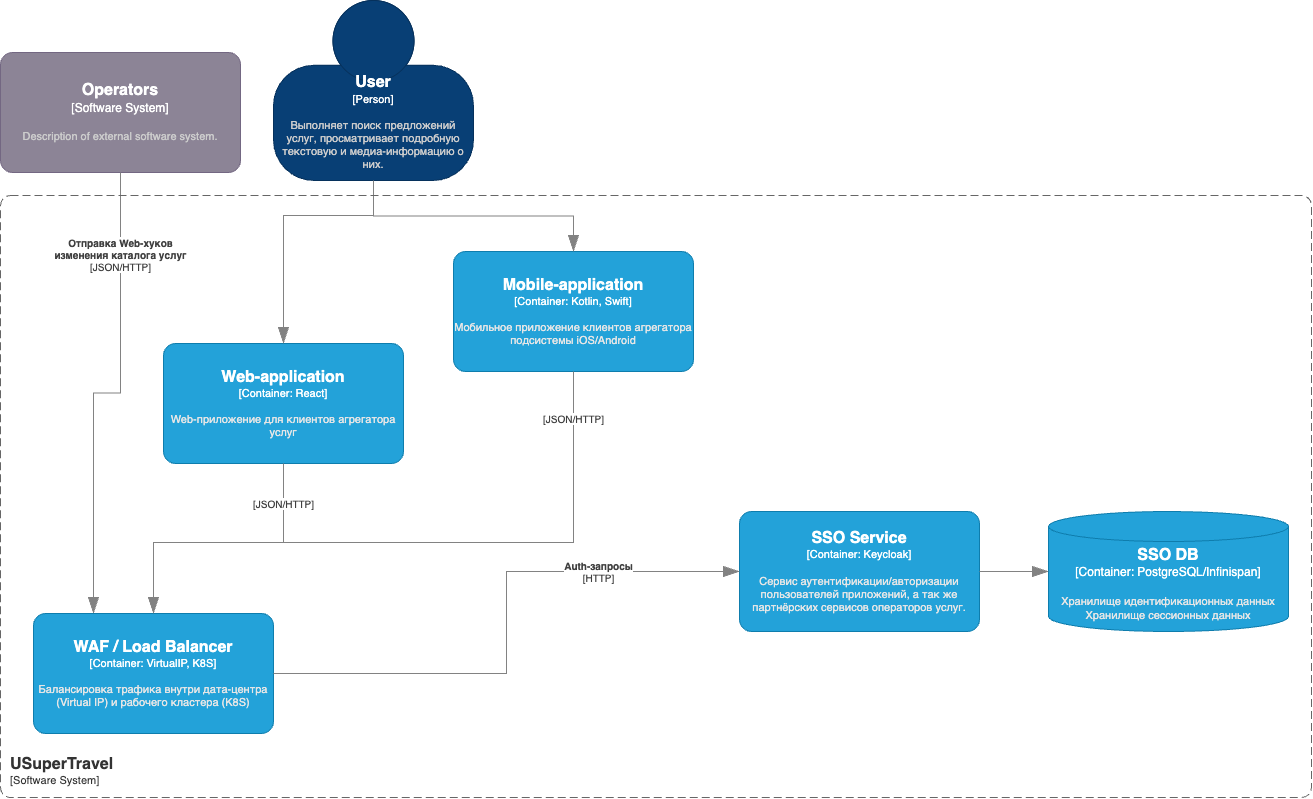

The diagram above was exported from draw.io. Its source (the exported page's mxGraphModel, read from the mxfile embedded in the PNG):
<mxGraphModel dx="2576" dy="2558" grid="0" gridSize="10" guides="1" tooltips="1" connect="1" arrows="1" fold="1" page="0" pageScale="1" pageWidth="827" pageHeight="1169" math="0" shadow="0">
  <root>
    <mxCell id="0" />
    <mxCell id="1" parent="0" />
    <object placeholders="1" c4Name="Operators" c4Type="Software System" c4Description="Description of external software system." label="&lt;font style=&quot;font-size: 16px&quot;&gt;&lt;b&gt;%c4Name%&lt;/b&gt;&lt;/font&gt;&lt;div&gt;[%c4Type%]&lt;/div&gt;&lt;br&gt;&lt;div&gt;&lt;font style=&quot;font-size: 11px&quot;&gt;&lt;font color=&quot;#cccccc&quot;&gt;%c4Description%&lt;/font&gt;&lt;/div&gt;" id="4">
      <mxCell style="rounded=1;whiteSpace=wrap;html=1;labelBackgroundColor=none;fillColor=#8C8496;fontColor=#ffffff;align=center;arcSize=10;strokeColor=#736782;metaEdit=1;resizable=0;points=[[0.25,0,0],[0.5,0,0],[0.75,0,0],[1,0.25,0],[1,0.5,0],[1,0.75,0],[0.75,1,0],[0.5,1,0],[0.25,1,0],[0,0.75,0],[0,0.5,0],[0,0.25,0]];" parent="1" vertex="1">
        <mxGeometry x="417" y="-671" width="240" height="120" as="geometry" />
      </mxCell>
    </object>
    <object placeholders="1" c4Type="Relationship" c4Technology="JSON/HTTP" c4Description="Отправка Web-хуков &#10;изменения каталога услуг" label="&lt;div style=&quot;text-align: left&quot;&gt;&lt;div style=&quot;text-align: center&quot;&gt;&lt;b&gt;%c4Description%&lt;/b&gt;&lt;/div&gt;&lt;div style=&quot;text-align: center&quot;&gt;[%c4Technology%]&lt;/div&gt;&lt;/div&gt;" id="6">
      <mxCell style="endArrow=blockThin;html=1;fontSize=10;fontColor=#404040;strokeWidth=1;endFill=1;strokeColor=#828282;elbow=vertical;metaEdit=1;endSize=14;startSize=14;jumpStyle=arc;jumpSize=16;rounded=0;edgeStyle=orthogonalEdgeStyle;entryX=0.25;entryY=0;entryDx=0;entryDy=0;entryPerimeter=0;" parent="1" source="4" target="12" edge="1">
        <mxGeometry x="-0.6484" width="240" relative="1" as="geometry">
          <mxPoint x="330" y="350" as="sourcePoint" />
          <mxPoint x="570" y="350" as="targetPoint" />
          <mxPoint as="offset" />
        </mxGeometry>
      </mxCell>
    </object>
    <object placeholders="1" c4Name="User" c4Type="Person" c4Description="Выполняет поиск предложений услуг, просматривает подробную текстовую и медиа-информацию о них." label="&lt;font style=&quot;font-size: 16px&quot;&gt;&lt;b&gt;%c4Name%&lt;/b&gt;&lt;/font&gt;&lt;div&gt;[%c4Type%]&lt;/div&gt;&lt;br&gt;&lt;div&gt;&lt;font style=&quot;font-size: 11px&quot;&gt;&lt;font color=&quot;#cccccc&quot;&gt;%c4Description%&lt;/font&gt;&lt;/div&gt;" id="11">
      <mxCell style="html=1;fontSize=11;dashed=0;whiteSpace=wrap;fillColor=#083F75;strokeColor=#06315C;fontColor=#ffffff;shape=mxgraph.c4.person2;align=center;metaEdit=1;points=[[0.5,0,0],[1,0.5,0],[1,0.75,0],[0.75,1,0],[0.5,1,0],[0.25,1,0],[0,0.75,0],[0,0.5,0]];resizable=0;" parent="1" vertex="1">
        <mxGeometry x="690" y="-723" width="200" height="180" as="geometry" />
      </mxCell>
    </object>
    <object placeholders="1" c4Name="WAF / Load Balancer" c4Type="Container" c4Technology="VirtualIP, K8S" c4Description="Балансировка трафика внутри дата-центра (Virtual IP) и рабочего кластера (K8S)" label="&lt;font style=&quot;font-size: 16px&quot;&gt;&lt;b&gt;%c4Name%&lt;/b&gt;&lt;/font&gt;&lt;div&gt;[%c4Type%: %c4Technology%]&lt;/div&gt;&lt;br&gt;&lt;div&gt;&lt;font style=&quot;font-size: 11px&quot;&gt;&lt;font color=&quot;#E6E6E6&quot;&gt;%c4Description%&lt;/font&gt;&lt;/div&gt;" id="12">
      <mxCell style="rounded=1;whiteSpace=wrap;html=1;fontSize=11;labelBackgroundColor=none;fillColor=#23A2D9;fontColor=#ffffff;align=center;arcSize=10;strokeColor=#0E7DAD;metaEdit=1;resizable=0;points=[[0.25,0,0],[0.5,0,0],[0.75,0,0],[1,0.25,0],[1,0.5,0],[1,0.75,0],[0.75,1,0],[0.5,1,0],[0.25,1,0],[0,0.75,0],[0,0.5,0],[0,0.25,0]];" parent="1" vertex="1">
        <mxGeometry x="450" y="-110" width="240" height="120" as="geometry" />
      </mxCell>
    </object>
    <object placeholders="1" c4Name="Web-application" c4Type="Container" c4Technology="React" c4Description="Web-приложение для клиентов агрегатора услуг" label="&lt;font style=&quot;font-size: 16px&quot;&gt;&lt;b&gt;%c4Name%&lt;/b&gt;&lt;/font&gt;&lt;div&gt;[%c4Type%: %c4Technology%]&lt;/div&gt;&lt;br&gt;&lt;div&gt;&lt;font style=&quot;font-size: 11px&quot;&gt;&lt;font color=&quot;#E6E6E6&quot;&gt;%c4Description%&lt;/font&gt;&lt;/div&gt;" id="13">
      <mxCell style="rounded=1;whiteSpace=wrap;html=1;fontSize=11;labelBackgroundColor=none;fillColor=#23A2D9;fontColor=#ffffff;align=center;arcSize=10;strokeColor=#0E7DAD;metaEdit=1;resizable=0;points=[[0.25,0,0],[0.5,0,0],[0.75,0,0],[1,0.25,0],[1,0.5,0],[1,0.75,0],[0.75,1,0],[0.5,1,0],[0.25,1,0],[0,0.75,0],[0,0.5,0],[0,0.25,0]];" parent="1" vertex="1">
        <mxGeometry x="580" y="-380" width="240" height="120" as="geometry" />
      </mxCell>
    </object>
    <object placeholders="1" c4Name="Mobile-application" c4Type="Container" c4Technology="Kotlin, Swift" c4Description="Мобильное приложение клиентов агрегатора подсистемы iOS/Android" label="&lt;font style=&quot;font-size: 16px&quot;&gt;&lt;b&gt;%c4Name%&lt;/b&gt;&lt;/font&gt;&lt;div&gt;[%c4Type%: %c4Technology%]&lt;/div&gt;&lt;br&gt;&lt;div&gt;&lt;font style=&quot;font-size: 11px&quot;&gt;&lt;font color=&quot;#E6E6E6&quot;&gt;%c4Description%&lt;/font&gt;&lt;/div&gt;" id="14">
      <mxCell style="rounded=1;whiteSpace=wrap;html=1;fontSize=11;labelBackgroundColor=none;fillColor=#23A2D9;fontColor=#ffffff;align=center;arcSize=10;strokeColor=#0E7DAD;metaEdit=1;resizable=0;points=[[0.25,0,0],[0.5,0,0],[0.75,0,0],[1,0.25,0],[1,0.5,0],[1,0.75,0],[0.75,1,0],[0.5,1,0],[0.25,1,0],[0,0.75,0],[0,0.5,0],[0,0.25,0]];" parent="1" vertex="1">
        <mxGeometry x="870" y="-472" width="240" height="120" as="geometry" />
      </mxCell>
    </object>
    <object placeholders="1" c4Type="Relationship" c4Technology="JSON/HTTP" c4Description="" label="&lt;div style=&quot;text-align: left&quot;&gt;&lt;div style=&quot;text-align: center&quot;&gt;&lt;b&gt;%c4Description%&lt;/b&gt;&lt;/div&gt;&lt;div style=&quot;text-align: center&quot;&gt;[%c4Technology%]&lt;/div&gt;&lt;/div&gt;" id="18">
      <mxCell style="endArrow=blockThin;html=1;fontSize=10;fontColor=#404040;strokeWidth=1;endFill=1;strokeColor=#828282;elbow=vertical;metaEdit=1;endSize=14;startSize=14;jumpStyle=arc;jumpSize=16;rounded=0;edgeStyle=orthogonalEdgeStyle;exitX=0.5;exitY=1;exitDx=0;exitDy=0;exitPerimeter=0;entryX=0.5;entryY=0;entryDx=0;entryDy=0;entryPerimeter=0;" parent="1" source="13" target="12" edge="1">
        <mxGeometry x="-0.7143" width="240" relative="1" as="geometry">
          <mxPoint x="550" y="190" as="sourcePoint" />
          <mxPoint x="790" y="190" as="targetPoint" />
          <mxPoint as="offset" />
          <Array as="points">
            <mxPoint x="700" y="-181" />
            <mxPoint x="570" y="-181" />
          </Array>
        </mxGeometry>
      </mxCell>
    </object>
    <object placeholders="1" c4Type="Relationship" c4Technology="JSON/HTTP" c4Description="" label="&lt;div style=&quot;text-align: left&quot;&gt;&lt;div style=&quot;text-align: center&quot;&gt;&lt;b&gt;%c4Description%&lt;/b&gt;&lt;/div&gt;&lt;div style=&quot;text-align: center&quot;&gt;[%c4Technology%]&lt;/div&gt;&lt;/div&gt;" id="19">
      <mxCell style="endArrow=blockThin;html=1;fontSize=10;fontColor=#404040;strokeWidth=1;endFill=1;strokeColor=#828282;elbow=vertical;metaEdit=1;endSize=14;startSize=14;jumpStyle=arc;jumpSize=16;rounded=0;edgeStyle=orthogonalEdgeStyle;entryX=0.5;entryY=0;entryDx=0;entryDy=0;entryPerimeter=0;exitX=0.5;exitY=1;exitDx=0;exitDy=0;exitPerimeter=0;" parent="1" source="14" target="12" edge="1">
        <mxGeometry x="-0.8571" width="240" relative="1" as="geometry">
          <mxPoint x="860" y="-10" as="sourcePoint" />
          <mxPoint x="790" y="190" as="targetPoint" />
          <mxPoint as="offset" />
          <Array as="points">
            <mxPoint x="990" y="-181" />
            <mxPoint x="570" y="-181" />
          </Array>
        </mxGeometry>
      </mxCell>
    </object>
    <object placeholders="1" c4Type="Relationship" id="62">
      <mxCell style="endArrow=blockThin;html=1;fontSize=10;fontColor=#404040;strokeWidth=1;endFill=1;strokeColor=#828282;elbow=vertical;metaEdit=1;endSize=14;startSize=14;jumpStyle=arc;jumpSize=16;rounded=0;edgeStyle=orthogonalEdgeStyle;" parent="1" source="11" target="14" edge="1">
        <mxGeometry width="240" relative="1" as="geometry">
          <mxPoint x="798" y="-436" as="sourcePoint" />
          <mxPoint x="1038" y="-436" as="targetPoint" />
        </mxGeometry>
      </mxCell>
    </object>
    <object placeholders="1" c4Type="Relationship" id="63">
      <mxCell style="endArrow=blockThin;html=1;fontSize=10;fontColor=#404040;strokeWidth=1;endFill=1;strokeColor=#828282;elbow=vertical;metaEdit=1;endSize=14;startSize=14;jumpStyle=arc;jumpSize=16;rounded=0;edgeStyle=orthogonalEdgeStyle;" parent="1" source="11" target="13" edge="1">
        <mxGeometry width="240" relative="1" as="geometry">
          <mxPoint x="800" y="-533" as="sourcePoint" />
          <mxPoint x="1000" y="-462" as="targetPoint" />
          <Array as="points">
            <mxPoint x="790" y="-508" />
            <mxPoint x="700" y="-508" />
          </Array>
        </mxGeometry>
      </mxCell>
    </object>
    <object placeholders="1" c4Name="USuperTravel" c4Type="SystemScopeBoundary" c4Application="Software System" label="&lt;font style=&quot;font-size: 16px&quot;&gt;&lt;b&gt;&lt;div style=&quot;text-align: left&quot;&gt;%c4Name%&lt;/div&gt;&lt;/b&gt;&lt;/font&gt;&lt;div style=&quot;text-align: left&quot;&gt;[%c4Application%]&lt;/div&gt;" id="64">
      <mxCell style="rounded=1;fontSize=11;whiteSpace=wrap;html=1;dashed=1;arcSize=20;fillColor=none;strokeColor=#666666;fontColor=#333333;labelBackgroundColor=none;align=left;verticalAlign=bottom;labelBorderColor=none;spacingTop=0;spacing=10;dashPattern=8 4;metaEdit=1;rotatable=0;perimeter=rectanglePerimeter;noLabel=0;labelPadding=0;allowArrows=0;connectable=0;expand=0;recursiveResize=0;editable=1;pointerEvents=0;absoluteArcSize=1;points=[[0.25,0,0],[0.5,0,0],[0.75,0,0],[1,0.25,0],[1,0.5,0],[1,0.75,0],[0.75,1,0],[0.5,1,0],[0.25,1,0],[0,0.75,0],[0,0.5,0],[0,0.25,0]];" parent="1" vertex="1">
        <mxGeometry x="417" y="-528" width="1311" height="602" as="geometry" />
      </mxCell>
    </object>
    <object placeholders="1" c4Name="SSO Service" c4Type="Container" c4Technology="Keycloak" c4Description="Сервис аутентификации/авторизации пользователей приложений, а так же партнёрских сервисов операторов услуг." label="&lt;font style=&quot;font-size: 16px&quot;&gt;&lt;b&gt;%c4Name%&lt;/b&gt;&lt;/font&gt;&lt;div&gt;[%c4Type%: %c4Technology%]&lt;/div&gt;&lt;br&gt;&lt;div&gt;&lt;font style=&quot;font-size: 11px&quot;&gt;&lt;font color=&quot;#E6E6E6&quot;&gt;%c4Description%&lt;/font&gt;&lt;/div&gt;" id="71">
      <mxCell style="rounded=1;whiteSpace=wrap;html=1;fontSize=11;labelBackgroundColor=none;fillColor=#23A2D9;fontColor=#ffffff;align=center;arcSize=10;strokeColor=#0E7DAD;metaEdit=1;resizable=0;points=[[0.25,0,0],[0.5,0,0],[0.75,0,0],[1,0.25,0],[1,0.5,0],[1,0.75,0],[0.75,1,0],[0.5,1,0],[0.25,1,0],[0,0.75,0],[0,0.5,0],[0,0.25,0]];" parent="1" vertex="1">
        <mxGeometry x="1156" y="-212" width="240" height="120" as="geometry" />
      </mxCell>
    </object>
    <object placeholders="1" c4Type="Relationship" c4Technology="HTTP" c4Description="Auth-запросы" label="&lt;div style=&quot;text-align: left&quot;&gt;&lt;div style=&quot;text-align: center&quot;&gt;&lt;b&gt;%c4Description%&lt;/b&gt;&lt;/div&gt;&lt;div style=&quot;text-align: center&quot;&gt;[%c4Technology%]&lt;/div&gt;&lt;/div&gt;" id="72">
      <mxCell style="endArrow=blockThin;html=1;fontSize=10;fontColor=#404040;strokeWidth=1;endFill=1;strokeColor=#828282;elbow=vertical;metaEdit=1;endSize=14;startSize=14;jumpStyle=arc;jumpSize=16;rounded=0;edgeStyle=orthogonalEdgeStyle;exitX=1;exitY=0.5;exitDx=0;exitDy=0;exitPerimeter=0;entryX=0;entryY=0.5;entryDx=0;entryDy=0;entryPerimeter=0;" parent="1" source="12" target="71" edge="1">
        <mxGeometry x="0.5033" width="240" relative="1" as="geometry">
          <mxPoint x="1100" y="79" as="sourcePoint" />
          <mxPoint x="1340" y="79" as="targetPoint" />
          <mxPoint as="offset" />
        </mxGeometry>
      </mxCell>
    </object>
    <object placeholders="1" c4Type="SSO DB" c4Container="Container" c4Technology="PostgreSQL/Infinispan" c4Description="Хранилище идентификационных данных&#10;Хранилище сессионных данных" label="&lt;font style=&quot;font-size: 16px&quot;&gt;&lt;b&gt;%c4Type%&lt;/b&gt;&lt;/font&gt;&lt;div&gt;[%c4Container%:&amp;nbsp;%c4Technology%]&lt;/div&gt;&lt;br&gt;&lt;div&gt;&lt;font style=&quot;font-size: 11px&quot;&gt;&lt;font color=&quot;#E6E6E6&quot;&gt;%c4Description%&lt;/font&gt;&lt;/div&gt;" id="73">
      <mxCell style="shape=cylinder3;size=15;whiteSpace=wrap;html=1;boundedLbl=1;rounded=0;labelBackgroundColor=none;fillColor=#23A2D9;fontSize=12;fontColor=#ffffff;align=center;strokeColor=#0E7DAD;metaEdit=1;points=[[0.5,0,0],[1,0.25,0],[1,0.5,0],[1,0.75,0],[0.5,1,0],[0,0.75,0],[0,0.5,0],[0,0.25,0]];resizable=0;" parent="1" vertex="1">
        <mxGeometry x="1465" y="-212" width="240" height="120" as="geometry" />
      </mxCell>
    </object>
    <object placeholders="1" c4Type="Relationship" id="74">
      <mxCell style="endArrow=blockThin;html=1;fontSize=10;fontColor=#404040;strokeWidth=1;endFill=1;strokeColor=#828282;elbow=vertical;metaEdit=1;endSize=14;startSize=14;jumpStyle=arc;jumpSize=16;rounded=0;edgeStyle=orthogonalEdgeStyle;" parent="1" source="71" target="73" edge="1">
        <mxGeometry width="240" relative="1" as="geometry">
          <mxPoint x="1332" y="228" as="sourcePoint" />
          <mxPoint x="1572" y="228" as="targetPoint" />
        </mxGeometry>
      </mxCell>
    </object>
  </root>
</mxGraphModel>